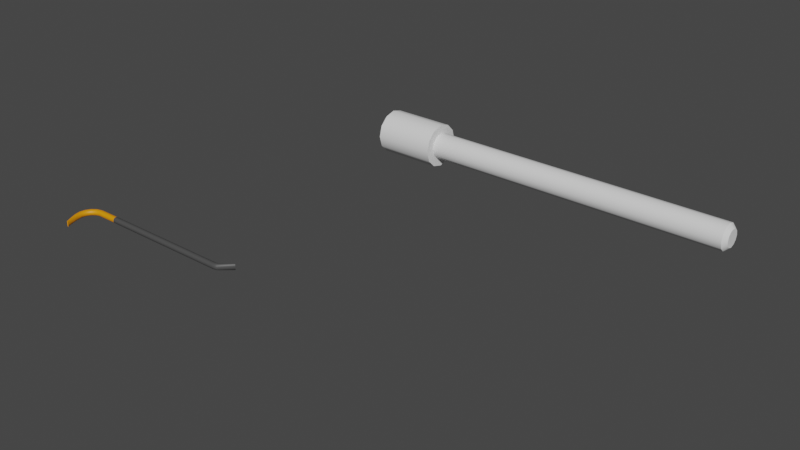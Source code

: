 # Source: ClimbingProps_1.blend  (saved by Blender 2.93.20; exported with 4.5.12 LTS)
import bpy
from mathutils import Matrix  # noqa: F401  (used for matrix-valued properties, if any)

bpy.ops.wm.read_factory_settings(use_empty=True)
scene = bpy.context.scene
scene.name = 'Scene'

# ---- collections
col_collection = bpy.data.collections.new('Collection'); scene.collection.children.link(col_collection)

# ---- materials (node trees are filled in below, after node groups)
mat_metalgrey = bpy.data.materials.new('MetalGrey')
mat_metalgrey.use_transparent_shadow = False
mat_metalorange = bpy.data.materials.new('MetalOrange')
mat_metalorange.use_transparent_shadow = False

# ---- node groups
ng_auto_smooth = bpy.data.node_groups.new('Auto Smooth', 'GeometryNodeTree')
_s = ng_auto_smooth.interface.new_socket(name='Geometry', in_out='OUTPUT', socket_type='NodeSocketGeometry')
_s = ng_auto_smooth.interface.new_socket(name='Geometry', in_out='INPUT', socket_type='NodeSocketGeometry')
_s = ng_auto_smooth.interface.new_socket(name='Angle', in_out='INPUT', socket_type='NodeSocketFloat')
_s.subtype = 'ANGLE'
_s.min_value = 0.0
_s.max_value = 3.142
ng_auto_smooth.is_modifier = True
_N = ng_auto_smooth.nodes; _L = ng_auto_smooth.links
n0 = _N.new('NodeGroupOutput'); n0.name = 'Group Output'; n0.location = (480, -100)
n1 = _N.new('NodeGroupInput'); n1.name = 'Group Input'; n1.location = (-420, -300)
n2 = _N.new('NodeGroupInput'); n2.name = 'Group Input.001'; n2.location = (-60, -100)
n3 = _N.new('GeometryNodeSetShadeSmooth'); n3.name = 'Set Shade Smooth'; n3.location = (120, -100)
n3.domain = 'EDGE'
n4 = _N.new('GeometryNodeSetShadeSmooth'); n4.name = 'Set Shade Smooth.001'; n4.location = (300, -100)
n5 = _N.new('GeometryNodeInputMeshEdgeAngle'); n5.name = 'Edge Angle'; n5.location = (-420, -220)
n6 = _N.new('GeometryNodeInputEdgeSmooth'); n6.name = 'Is Edge Smooth'; n6.location = (-60, -160)
n7 = _N.new('GeometryNodeInputShadeSmooth'); n7.name = 'Is Face Smooth'; n7.location = (-240, -340)
n8 = _N.new('FunctionNodeBooleanMath'); n8.name = 'Boolean Math'; n8.location = (-60, -220)
n9 = _N.new('FunctionNodeCompare'); n9.name = 'Compare'; n9.location = (-240, -180)
n9.operation = 'LESS_EQUAL'
_L.new(n5.outputs[0], n9.inputs[0])
_L.new(n4.outputs[0], n0.inputs[0])
_L.new(n1.outputs[1], n9.inputs[1])
_L.new(n9.outputs[0], n8.inputs[0])
_L.new(n7.outputs[0], n8.inputs[1])
_L.new(n2.outputs[0], n3.inputs[0])
_L.new(n6.outputs[0], n3.inputs[1])
_L.new(n3.outputs[0], n4.inputs[0])
_L.new(n8.outputs[0], n3.inputs[2])
n0.is_active_output = True

# ---- material node trees
mat_metalgrey.use_nodes = True; mat_metalgrey.node_tree.nodes.clear()
_N = mat_metalgrey.node_tree.nodes; _L = mat_metalgrey.node_tree.links
n0 = _N.new('ShaderNodeBsdfPrincipled'); n0.name = 'Principled BSDF'; n0.location = (10, 300)
n0.distribution = 'GGX'
n0.subsurface_method = 'BURLEY'
n0.inputs[0].default_value = (0.06681, 0.06681, 0.06681, 1.0)
n0.inputs[3].default_value = 1.45
n0.inputs[27].default_value = (0.0, 0.0, 0.0, 1.0)
n0.inputs[28].default_value = 1.0
n1 = _N.new('ShaderNodeOutputMaterial'); n1.name = 'Material Output'; n1.location = (300, 300)
_L.new(n0.outputs[0], n1.inputs[0])
n1.is_active_output = True
mat_metalorange.use_nodes = True; mat_metalorange.node_tree.nodes.clear()
_N = mat_metalorange.node_tree.nodes; _L = mat_metalorange.node_tree.links
n0 = _N.new('ShaderNodeBsdfPrincipled'); n0.name = 'Principled BSDF'; n0.location = (10, 300)
n0.distribution = 'GGX'
n0.subsurface_method = 'BURLEY'
n0.inputs[0].default_value = (0.8, 0.2813, 0.0, 1.0)
n0.inputs[3].default_value = 1.45
n0.inputs[27].default_value = (0.0, 0.0, 0.0, 1.0)
n0.inputs[28].default_value = 1.0
n1 = _N.new('ShaderNodeOutputMaterial'); n1.name = 'Material Output'; n1.location = (300, 300)
_L.new(n0.outputs[0], n1.inputs[0])
n1.is_active_output = True

# ---- world
world_world = bpy.data.worlds.new('World'); scene.world = world_world
world_world.use_nodes = True; world_world.node_tree.nodes.clear()
_N = world_world.node_tree.nodes; _L = world_world.node_tree.links
n0 = _N.new('ShaderNodeOutputWorld'); n0.name = 'World Output'; n0.location = (300, 300)
n1 = _N.new('ShaderNodeBackground'); n1.name = 'Background'; n1.location = (10, 300)
n1.inputs[0].default_value = (0.05088, 0.05088, 0.05088, 1.0)
_L.new(n1.outputs[0], n0.inputs[0])
n0.is_active_output = True
world_world.color = (0.05088, 0.05088, 0.05088)
world_world.use_sun_shadow = False
world_world.sun_shadow_jitter_overblur = 0.0

# ---- meshes
me_circle_001 = bpy.data.meshes.new('Circle.001')
me_circle_001.from_pydata([(1.709e-08, 0.07, 0.0), (-0.035, 0.06062, 0.0), (-0.06062, 0.035, 0.0), (-0.07, -1.472e-08, 0.0), (-0.06062, -0.035, 0.0), (-0.035, -0.06062, 0.0), (2.321e-08, -0.07, 0.0), (0.035, -0.06062, 0.0), (0.06062, -0.035, 0.0), (0.07, -1.083e-08, 0.0), (0.06062, 0.035, 0.0), (0.035, 0.06062, 0.0), (1.709e-08, 0.07, 0.1992), (-0.035, 0.06062, 0.1992), (-0.06062, 0.035, 0.1992), (-0.07, -1.472e-08, 0.1992), (-0.06062, -0.035, 0.1992), (-0.035, -0.06062, 0.1992), (2.321e-08, -0.07, 0.1992), (0.035, -0.06062, 0.1992), (0.06062, -0.035, 0.1992), (0.07, -1.083e-08, 0.1992), (0.06062, 0.035, 0.1992), (0.035, 0.06062, 0.1992), (2.099e-08, 0.042, 0.1992), (-0.021, 0.03637, 0.1992), (-0.03637, 0.021, 0.1992), (-0.042, -1.586e-08, 0.1992), (-0.03637, -0.021, 0.1992), (-0.021, -0.03637, 0.1992), (2.466e-08, -0.042, 0.1992), (0.021, -0.03637, 0.1992), (0.03637, -0.021, 0.1992), (0.042, -1.352e-08, 0.1992), (0.03637, 0.021, 0.1992), (0.021, 0.03637, 0.1992), (2.099e-08, 0.042, 1.186), (2.328e-08, 0.02863, 1.199), (-0.01431, 0.02479, 1.199), (-0.021, 0.03637, 1.186), (-0.02479, 0.01431, 1.199), (-0.03637, 0.021, 1.186), (-0.02863, -1.56e-08, 1.199), (-0.042, -1.586e-08, 1.186), (-0.02479, -0.01431, 1.199), (-0.03637, -0.021, 1.186), (-0.01431, -0.02479, 1.199), (-0.021, -0.03637, 1.186), (2.398e-08, -0.02863, 1.199), (2.466e-08, -0.042, 1.186), (0.01431, -0.02479, 1.199), (0.021, -0.03637, 1.186), (0.02479, -0.01431, 1.199), (0.03637, -0.021, 1.186), (0.02863, -1.374e-08, 1.199), (0.042, -1.352e-08, 1.186), (0.02479, 0.01431, 1.199), (0.03637, 0.021, 1.186), (0.01431, 0.02479, 1.199), (0.021, 0.03637, 1.186)], [], [(8, 20, 19, 7), (5, 17, 16, 4), (0, 12, 23, 11), (2, 14, 13, 1), (9, 21, 20, 8), (6, 18, 17, 5), (3, 15, 14, 2), (10, 22, 21, 9), (7, 19, 18, 6), (4, 16, 15, 3), (11, 23, 22, 10), (1, 13, 12, 0), (15, 27, 26, 14), (22, 34, 33, 21), (19, 31, 30, 18), (16, 28, 27, 15), (23, 35, 34, 22), (13, 25, 24, 12), (20, 32, 31, 19), (17, 29, 28, 16), (12, 24, 35, 23), (14, 26, 25, 13), (21, 33, 32, 20), (18, 30, 29, 17), (31, 51, 49, 30), (28, 45, 43, 27), (35, 59, 57, 34), (32, 53, 51, 31), (29, 47, 45, 28), (26, 41, 39, 25), (33, 55, 53, 32), (30, 49, 47, 29), (25, 39, 36, 24), (27, 43, 41, 26), (34, 57, 55, 33), (24, 36, 59, 35), (39, 38, 37, 36), (41, 40, 38, 39), (43, 42, 40, 41), (45, 44, 42, 43), (47, 46, 44, 45), (49, 48, 46, 47), (51, 50, 48, 49), (53, 52, 50, 51), (55, 54, 52, 53), (57, 56, 54, 55), (59, 58, 56, 57), (36, 37, 58, 59), (38, 40, 42, 44, 46, 48, 50, 52, 54, 56, 58, 37)])
me_circle_001.polygons.foreach_set('use_smooth', [True] * 49)
_k = set([(36, 39), (36, 59), (37, 38), (37, 58), (38, 40), (39, 41), (40, 42), (41, 43), (42, 44), (43, 45), (44, 46), (45, 47), (46, 48), (47, 49), (48, 50), (49, 51), (50, 52), (51, 53), (52, 54), (53, 55), (54, 56), (55, 57), (56, 58), (57, 59)])
me_circle_001.attributes.new('sharp_edge', 'BOOLEAN', 'EDGE').data.foreach_set('value', [ (min(e.vertices), max(e.vertices)) in _k for e in me_circle_001.edges])
_uv = me_circle_001.uv_layers.new(name='UVMap')
_uv.uv.foreach_set('vector', [0.2646, 0.03681, 0.4663, 0.03681, 0.4663, 0.07351, 0.2646, 0.07351, 0.2646, 0.1469, 0.4663, 0.1469, 0.4663, 0.1836, 0.2646, 0.1836, 0.2646, 0.3304, 0.4663, 0.3304, 0.4663, 0.3671, 0.2646, 0.3671, 0.2646, 0.257, 0.4663, 0.257, 0.4663, 0.2937, 0.2646, 0.2937, 0.2646, 0.0001104, 0.4663, 0.0001109, 0.4663, 0.03681, 0.2646, 0.03681, 0.2646, 0.1102, 0.4663, 0.1102, 0.4663, 0.1469, 0.2646, 0.1469, 0.2646, 0.2203, 0.4663, 0.2203, 0.4663, 0.257, 0.2646, 0.257, 0.2646, 0.4038, 0.4663, 0.4038, 0.4663, 0.4405, 0.2646, 0.4405, 0.2646, 0.07351, 0.4663, 0.07351, 0.4663, 0.1102, 0.2646, 0.1102, 0.2646, 0.1836, 0.4663, 0.1836, 0.4663, 0.2203, 0.2646, 0.2203, 0.2646, 0.3671, 0.4663, 0.3671, 0.4663, 0.4038, 0.2646, 0.4038, 0.2646, 0.2937, 0.4663, 0.2937, 0.4663, 0.3304, 0.2646, 0.3304, 0.3763, 0.5524, 0.3547, 0.5293, 0.3623, 0.5134, 0.3935, 0.5225, 0.3118, 0.4407, 0.3193, 0.4717, 0.3036, 0.4815, 0.2819, 0.458, 0.2646, 0.5225, 0.2961, 0.5149, 0.305, 0.5312, 0.2819, 0.5524, 0.3463, 0.5697, 0.3395, 0.5389, 0.3547, 0.5293, 0.3763, 0.5524, 0.3463, 0.4407, 0.3379, 0.4702, 0.3193, 0.4717, 0.3118, 0.4407, 0.3935, 0.4879, 0.3601, 0.4957, 0.3552, 0.4777, 0.3763, 0.458, 0.2646, 0.4879, 0.295, 0.4972, 0.2961, 0.5149, 0.2646, 0.5225, 0.3118, 0.5697, 0.321, 0.5411, 0.3395, 0.5389, 0.3463, 0.5697, 0.3763, 0.458, 0.3552, 0.4777, 0.3379, 0.4702, 0.3463, 0.4407, 0.3935, 0.5225, 0.3623, 0.5134, 0.3601, 0.4957, 0.3935, 0.4879, 0.2819, 0.458, 0.3036, 0.4815, 0.295, 0.4972, 0.2646, 0.4879, 0.2819, 0.5524, 0.305, 0.5312, 0.321, 0.5411, 0.3118, 0.5697, 0.2203, 0.0001104, 0.2203, 0.9999, 0.1983, 0.9999, 0.1983, 0.0001104, 0.1543, 0.0001104, 0.1543, 0.9999, 0.1322, 0.9999, 0.1322, 0.0001104, 0.04415, 0.0001104, 0.04415, 0.9999, 0.02213, 0.9999, 0.02213, 0.0001104, 0.2423, 0.0001105, 0.2423, 0.9999, 0.2203, 0.9999, 0.2203, 0.0001104, 0.1763, 0.0001104, 0.1763, 0.9999, 0.1543, 0.9999, 0.1543, 0.0001104, 0.1102, 0.0001104, 0.1102, 0.9999, 0.08819, 0.9999, 0.08819, 0.0001104, 0.2644, 0.0001105, 0.2644, 0.9999, 0.2423, 0.9999, 0.2423, 0.0001105, 0.1983, 0.0001104, 0.1983, 0.9999, 0.1763, 0.9999, 0.1763, 0.0001104, 0.08819, 0.0001104, 0.08819, 0.9999, 0.06617, 0.9999, 0.06617, 0.0001104, 0.1322, 0.0001104, 0.1322, 0.9999, 0.1102, 0.9999, 0.1102, 0.0001104, 0.02213, 0.0001104, 0.02213, 0.9999, 0.0001107, 0.9999, 0.0001104, 0.0001104, 0.06617, 0.0001104, 0.06617, 0.9999, 0.04415, 0.9999, 0.04415, 0.0001104, 0.4096, 0.54, 0.4234, 0.5272, 0.4355, 0.5361, 0.4273, 0.5531, 0.3979, 0.5214, 0.4154, 0.5145, 0.4234, 0.5272, 0.4096, 0.54, 0.3938, 0.4997, 0.4126, 0.4997, 0.4154, 0.5145, 0.3979, 0.5214, 0.3979, 0.4781, 0.4154, 0.485, 0.4126, 0.4997, 0.3938, 0.4997, 0.4096, 0.4595, 0.4234, 0.4723, 0.4154, 0.485, 0.3979, 0.4781, 0.4273, 0.4464, 0.4355, 0.4634, 0.4234, 0.4723, 0.4096, 0.4595, 0.4486, 0.4407, 0.45, 0.4595, 0.4355, 0.4634, 0.4273, 0.4464, 0.4705, 0.4433, 0.4649, 0.4612, 0.45, 0.4595, 0.4486, 0.4407, 0.4899, 0.4536, 0.4781, 0.4683, 0.4649, 0.4612, 0.4705, 0.4433, 0.4705, 0.5562, 0.4649, 0.5382, 0.4781, 0.5312, 0.4899, 0.5459, 0.4486, 0.5587, 0.45, 0.5399, 0.4649, 0.5382, 0.4705, 0.5562, 0.4273, 0.5531, 0.4355, 0.5361, 0.45, 0.5399, 0.4486, 0.5587, 0.4665, 0.03562, 0.4665, 0.02061, 0.474, 0.007615, 0.487, 0.0001104, 0.5021, 0.0001104, 0.5151, 0.007615, 0.5226, 0.02061, 0.5226, 0.03562, 0.5151, 0.04862, 0.5021, 0.05613, 0.487, 0.05613, 0.474, 0.04862])
me_circle_001.use_remesh_fix_poles = True
me_circle_001.use_remesh_preserve_attributes = False
me_circle_001.update()
me_cylinder = bpy.data.meshes.new('Cylinder')
me_cylinder.from_pydata([(5.492e-09, 0.009247, -0.236), (3.973e-08, 0.009247, 0.236), (0.003539, 0.008543, -0.236), (0.003539, 0.008543, 0.236), (0.006539, 0.006539, -0.236), (0.006539, 0.006539, 0.236), (0.008543, 0.003539, -0.236), (0.008543, 0.003539, 0.236), (0.009247, -1.772e-08, -0.236), (0.009247, -1.772e-08, 0.236), (0.008543, -0.003539, -0.236), (0.008543, -0.003539, 0.236), (0.006539, -0.006539, -0.236), (0.006539, -0.006539, 0.236), (0.003539, -0.008543, -0.236), (0.003539, -0.008543, 0.236), (4.684e-09, -0.009247, -0.236), (3.893e-08, -0.009247, 0.236), (-0.003539, -0.008543, -0.236), (-0.003539, -0.008543, 0.236), (-0.006539, -0.006539, -0.236), (-0.006539, -0.006539, 0.236), (-0.008543, -0.003539, -0.236), (-0.008543, -0.003539, 0.236), (-0.009247, -1.72e-08, -0.236), (-0.009247, -1.72e-08, 0.236), (-0.008543, 0.003539, -0.236), (-0.008543, 0.003539, 0.236), (-0.006539, 0.006539, -0.236), (-0.006539, 0.006539, 0.236), (-0.003539, 0.008543, -0.236), (-0.003539, 0.008543, 0.236), (0.003539, 0.008758, 0.2395), (3.998e-08, 0.009429, 0.2392), (0.006539, 0.006847, 0.2401), (0.008543, 0.003987, 0.241), (0.009247, 0.0006134, 0.242), (0.008543, -0.00276, 0.2431), (0.006539, -0.00562, 0.244), (0.003539, -0.007531, 0.2446), (3.959e-08, -0.008203, 0.2448), (-0.003539, -0.007531, 0.2446), (-0.006539, -0.00562, 0.244), (-0.008543, -0.00276, 0.2431), (-0.009247, 0.0006134, 0.242), (-0.008543, 0.003987, 0.241), (-0.006539, 0.006847, 0.2401), (-0.003539, 0.008758, 0.2395), (0.003539, 0.009591, 0.2427), (3.099e-08, 0.01019, 0.2424), (0.006539, 0.007874, 0.2438), (0.008543, 0.005303, 0.2453), (0.009247, 0.002271, 0.2471), (0.008543, -0.0007605, 0.2489), (0.006539, -0.003331, 0.2505), (0.003539, -0.005048, 0.2515), (3.09e-08, -0.005651, 0.2519), (-0.003539, -0.005048, 0.2515), (-0.006539, -0.003331, 0.2505), (-0.008543, -0.0007605, 0.2489), (-0.009247, 0.002271, 0.2471), (-0.008543, 0.005303, 0.2453), (-0.006539, 0.007874, 0.2438), (-0.003539, 0.009591, 0.2427), (0.003539, 0.03147, 0.2812), (-6.158e-10, 0.03155, 0.2811), (0.006539, 0.03125, 0.2815), (0.008543, 0.03093, 0.282), (0.009247, 0.03054, 0.2826), (0.008543, 0.03015, 0.2831), (0.006539, 0.02983, 0.2836), (0.003539, 0.02961, 0.2839), (-1.202e-09, 0.02953, 0.284), (-0.003539, 0.02961, 0.2839), (-0.006539, 0.02983, 0.2836), (-0.008543, 0.03015, 0.2831), (-0.009247, 0.03054, 0.2826), (-0.008543, 0.03093, 0.282), (-0.006539, 0.03125, 0.2815), (-0.003539, 0.03147, 0.2812), (4.046e-09, 0.004401, -0.2552), (0.003539, 0.003748, -0.2549), (0.006539, 0.001888, -0.2542), (0.008543, -0.0008959, -0.2531), (0.009247, -0.00418, -0.2517), (0.008543, -0.007463, -0.2504), (0.006539, -0.01025, -0.2493), (0.003539, -0.01211, -0.2486), (3.758e-09, -0.01276, -0.2483), (-0.003539, -0.01211, -0.2486), (-0.006539, -0.01025, -0.2493), (-0.008543, -0.007463, -0.2504), (-0.009247, -0.00418, -0.2517), (-0.008543, -0.000896, -0.2531), (-0.006539, 0.001888, -0.2542), (-0.003539, 0.003748, -0.2549), (2.84e-09, -0.007237, -0.2712), (0.003539, -0.007746, -0.2707), (0.006539, -0.009193, -0.2693), (0.008543, -0.01136, -0.2672), (0.009247, -0.01391, -0.2648), (0.008543, -0.01647, -0.2623), (0.006539, -0.01864, -0.2602), (0.003539, -0.02008, -0.2588), (2.997e-09, -0.02059, -0.2584), (-0.003539, -0.02008, -0.2588), (-0.006539, -0.01864, -0.2602), (-0.008543, -0.01647, -0.2623), (-0.009247, -0.01391, -0.2648), (-0.008543, -0.01136, -0.2672), (-0.006539, -0.009193, -0.2693), (-0.003539, -0.007746, -0.2707), (2.049e-09, -0.02399, -0.2816), (0.003539, -0.02428, -0.281), (0.006539, -0.02511, -0.2792), (0.008543, -0.02634, -0.2764), (0.009247, -0.0278, -0.2732), (0.008543, -0.02926, -0.27), (0.006539, -0.0305, -0.2673), (0.003539, -0.03132, -0.2654), (2.512e-09, -0.03161, -0.2648), (-0.003539, -0.03132, -0.2654), (-0.006539, -0.0305, -0.2673), (-0.008543, -0.02926, -0.27), (-0.009247, -0.0278, -0.2732), (-0.008543, -0.02634, -0.2764), (-0.006539, -0.02511, -0.2792), (-0.003539, -0.02428, -0.281), (1.838e-09, -0.04344, -0.2844), (0.003539, -0.04347, -0.2838), (0.006539, -0.04356, -0.2819), (0.008543, -0.04369, -0.2791), (0.009247, -0.04384, -0.2759), (0.008543, -0.04399, -0.2726), (0.006539, -0.04412, -0.2698), (0.003539, -0.04421, -0.268), (2.32e-09, -0.04424, -0.2673), (-0.003539, -0.04421, -0.268), (-0.006539, -0.04412, -0.2698), (-0.008543, -0.04399, -0.2726), (-0.009247, -0.04384, -0.2759), (-0.008543, -0.04369, -0.2791), (-0.006539, -0.04356, -0.2819), (-0.003539, -0.04347, -0.2838), (2.167e-09, -0.06227, -0.2801), (0.003539, -0.06207, -0.2795), (0.006539, -0.06152, -0.2778), (0.008543, -0.06069, -0.2753), (0.009247, -0.05972, -0.2724), (0.008543, -0.05874, -0.2694), (0.006539, -0.05791, -0.2669), (0.003539, -0.05736, -0.2653), (2.52e-09, -0.05716, -0.2647), (-0.003539, -0.05736, -0.2653), (-0.006539, -0.05791, -0.2669), (-0.008543, -0.05874, -0.2694), (-0.009247, -0.05972, -0.2724), (-0.008543, -0.06069, -0.2753), (-0.006539, -0.06152, -0.2778), (-0.003539, -0.06207, -0.2795), (3.542e-08, -0.07779, -0.2717), (0.003539, -0.07763, -0.2713), (0.006539, -0.07719, -0.2702), (0.008543, -0.07652, -0.2686), (0.009247, -0.07573, -0.2667), (0.008543, -0.07495, -0.2648), (0.006539, -0.07428, -0.2632), (0.003539, -0.07383, -0.2621), (3.536e-08, -0.07368, -0.2618), (-0.003539, -0.07383, -0.2621), (-0.006539, -0.07428, -0.2632), (-0.008543, -0.07495, -0.2648), (-0.009247, -0.07573, -0.2667), (-0.008543, -0.07652, -0.2686), (-0.006539, -0.07719, -0.2702), (-0.003539, -0.07763, -0.2713), (8.14e-08, -0.1009, -0.2569), (0.003539, -0.1009, -0.2568), (0.006539, -0.1008, -0.2566), (0.008543, -0.1006, -0.2561), (0.009247, -0.1003, -0.2557), (0.008543, -0.1001, -0.2552), (0.006539, -0.09988, -0.2547), (0.003539, -0.09974, -0.2545), (8.079e-08, -0.0997, -0.2544), (-0.003539, -0.09974, -0.2545), (-0.006539, -0.09988, -0.2547), (-0.008543, -0.1001, -0.2552), (-0.009247, -0.1003, -0.2557), (-0.008543, -0.1006, -0.2561), (-0.006539, -0.1008, -0.2566), (-0.003539, -0.1009, -0.2568), (1.019e-08, 0.009247, -0.1713), (0.003539, 0.008543, -0.1713), (0.006539, 0.006539, -0.1713), (0.008543, 0.003539, -0.1713), (0.009247, -1.772e-08, -0.1713), (0.008543, -0.003539, -0.1713), (0.006539, -0.006539, -0.1713), (0.003539, -0.008543, -0.1713), (9.379e-09, -0.009247, -0.1713), (-0.003539, -0.008543, -0.1713), (-0.006539, -0.006539, -0.1713), (-0.008543, -0.003539, -0.1713), (-0.009247, -1.72e-08, -0.1713), (-0.008543, 0.003539, -0.1713), (-0.006539, 0.006539, -0.1713), (-0.003539, 0.008543, -0.1713)], [], [(192, 1, 3, 193), (193, 3, 5, 194), (194, 5, 7, 195), (195, 7, 9, 196), (196, 9, 11, 197), (197, 11, 13, 198), (198, 13, 15, 199), (199, 15, 17, 200), (200, 17, 19, 201), (201, 19, 21, 202), (202, 21, 23, 203), (203, 23, 25, 204), (204, 25, 27, 205), (205, 27, 29, 206), (21, 19, 41, 42), (206, 29, 31, 207), (207, 31, 1, 192), (12, 14, 87, 86), (44, 43, 59, 60), (31, 29, 46, 47), (7, 5, 34, 35), (17, 15, 39, 40), (3, 1, 33, 32), (27, 25, 44, 45), (13, 11, 37, 38), (23, 21, 42, 43), (1, 31, 47, 33), (9, 7, 35, 36), (19, 17, 40, 41), (29, 27, 45, 46), (5, 3, 32, 34), (15, 13, 38, 39), (25, 23, 43, 44), (11, 9, 36, 37), (50, 48, 64, 66), (37, 36, 52, 53), (45, 44, 60, 61), (38, 37, 53, 54), (46, 45, 61, 62), (39, 38, 54, 55), (47, 46, 62, 63), (40, 39, 55, 56), (32, 33, 49, 48), (33, 47, 63, 49), (41, 40, 56, 57), (34, 32, 48, 50), (42, 41, 57, 58), (35, 34, 50, 51), (43, 42, 58, 59), (36, 35, 51, 52), (64, 65, 79, 78, 77, 76, 75, 74, 73, 72, 71, 70, 69, 68, 67, 66), (58, 57, 73, 74), (51, 50, 66, 67), (59, 58, 74, 75), (52, 51, 67, 68), (60, 59, 75, 76), (53, 52, 68, 69), (61, 60, 76, 77), (54, 53, 69, 70), (62, 61, 77, 78), (55, 54, 70, 71), (63, 62, 78, 79), (56, 55, 71, 72), (48, 49, 65, 64), (49, 63, 79, 65), (57, 56, 72, 73), (81, 82, 98, 97), (22, 24, 92, 91), (8, 10, 85, 84), (18, 20, 90, 89), (28, 30, 95, 94), (4, 6, 83, 82), (14, 16, 88, 87), (0, 2, 81, 80), (24, 26, 93, 92), (10, 12, 86, 85), (20, 22, 91, 90), (30, 0, 80, 95), (6, 8, 84, 83), (16, 18, 89, 88), (26, 28, 94, 93), (2, 4, 82, 81), (102, 103, 119, 118), (89, 90, 106, 105), (82, 83, 99, 98), (90, 91, 107, 106), (83, 84, 100, 99), (91, 92, 108, 107), (84, 85, 101, 100), (92, 93, 109, 108), (85, 86, 102, 101), (93, 94, 110, 109), (86, 87, 103, 102), (94, 95, 111, 110), (87, 88, 104, 103), (80, 81, 97, 96), (95, 80, 96, 111), (88, 89, 105, 104), (123, 124, 140, 139), (110, 111, 127, 126), (103, 104, 120, 119), (96, 97, 113, 112), (111, 96, 112, 127), (104, 105, 121, 120), (97, 98, 114, 113), (105, 106, 122, 121), (98, 99, 115, 114), (106, 107, 123, 122), (99, 100, 116, 115), (107, 108, 124, 123), (100, 101, 117, 116), (108, 109, 125, 124), (101, 102, 118, 117), (109, 110, 126, 125), (129, 130, 146, 145), (116, 117, 133, 132), (124, 125, 141, 140), (117, 118, 134, 133), (125, 126, 142, 141), (118, 119, 135, 134), (126, 127, 143, 142), (119, 120, 136, 135), (112, 113, 129, 128), (127, 112, 128, 143), (120, 121, 137, 136), (113, 114, 130, 129), (121, 122, 138, 137), (114, 115, 131, 130), (122, 123, 139, 138), (115, 116, 132, 131), (150, 151, 167, 166), (137, 138, 154, 153), (130, 131, 147, 146), (138, 139, 155, 154), (131, 132, 148, 147), (139, 140, 156, 155), (132, 133, 149, 148), (140, 141, 157, 156), (133, 134, 150, 149), (141, 142, 158, 157), (134, 135, 151, 150), (142, 143, 159, 158), (135, 136, 152, 151), (128, 129, 145, 144), (143, 128, 144, 159), (136, 137, 153, 152), (171, 172, 188, 187), (158, 159, 175, 174), (151, 152, 168, 167), (144, 145, 161, 160), (159, 144, 160, 175), (152, 153, 169, 168), (145, 146, 162, 161), (153, 154, 170, 169), (146, 147, 163, 162), (154, 155, 171, 170), (147, 148, 164, 163), (155, 156, 172, 171), (148, 149, 165, 164), (156, 157, 173, 172), (149, 150, 166, 165), (157, 158, 174, 173), (176, 177, 178, 179, 180, 181, 182, 183, 184, 185, 186, 187, 188, 189, 190, 191), (164, 165, 181, 180), (172, 173, 189, 188), (165, 166, 182, 181), (173, 174, 190, 189), (166, 167, 183, 182), (174, 175, 191, 190), (167, 168, 184, 183), (160, 161, 177, 176), (175, 160, 176, 191), (168, 169, 185, 184), (161, 162, 178, 177), (169, 170, 186, 185), (162, 163, 179, 178), (170, 171, 187, 186), (163, 164, 180, 179), (30, 207, 192, 0), (28, 206, 207, 30), (26, 205, 206, 28), (24, 204, 205, 26), (22, 203, 204, 24), (20, 202, 203, 22), (18, 201, 202, 20), (16, 200, 201, 18), (14, 199, 200, 16), (12, 198, 199, 14), (10, 197, 198, 12), (8, 196, 197, 10), (6, 195, 196, 8), (4, 194, 195, 6), (2, 193, 194, 4), (0, 192, 193, 2)])
me_cylinder.polygons.foreach_set('use_smooth', [True] * 194)
me_cylinder.polygons.foreach_set('material_index', [0, 0, 0, 0, 0, 0, 0, 0, 0, 0, 0, 0, 0, 0, 0, 0, 0, 1, 0, 0, 0, 0, 0, 0, 0, 0, 0, 0, 0, 0, 0, 0, 0, 0, 0, 0, 0, 0, 0, 0, 0, 0, 0, 0, 0, 0, 0, 0, 0, 0, 0, 0, 0, 0, 0, 0, 0, 0, 0, 0, 0, 0, 0, 0, 0, 0, 1, 1, 1, 1, 1, 1, 1, 1, 1, 1, 1, 1, 1, 1, 1, 1, 1, 1, 1, 1, 1, 1, 1, 1, 1, 1, 1, 1, 1, 1, 1, 1, 1, 1, 1, 1, 1, 1, 1, 1, 1, 1, 1, 1, 1, 1, 1, 1, 1, 1, 1, 1, 1, 1, 1, 1, 1, 1, 1, 1, 1, 1, 1, 1, 1, 1, 1, 1, 1, 1, 1, 1, 1, 1, 1, 1, 1, 1, 1, 1, 1, 1, 1, 1, 1, 1, 1, 1, 1, 1, 1, 1, 1, 1, 1, 1, 1, 1, 1, 1, 1, 1, 1, 1, 1, 1, 1, 1, 1, 1, 1, 1, 1, 1, 1, 1, 1, 1, 1, 1, 1, 1, 1, 1, 1, 1, 1, 1])
_uv = me_cylinder.uv_layers.new(name='UVMap')
_uv.uv.foreach_set('vector', [1.0, 0.5686, 1.0, 1.0, 0.9375, 1.0, 0.9375, 0.5686, 0.9375, 0.5686, 0.9375, 1.0, 0.875, 1.0, 0.875, 0.5686, 0.875, 0.5686, 0.875, 1.0, 0.8125, 1.0, 0.8125, 0.5686, 0.8125, 0.5686, 0.8125, 1.0, 0.75, 1.0, 0.75, 0.5686, 0.75, 0.5686, 0.75, 1.0, 0.6875, 1.0, 0.6875, 0.5686, 0.6875, 0.5686, 0.6875, 1.0, 0.625, 1.0, 0.625, 0.5686, 0.625, 0.5686, 0.625, 1.0, 0.5625, 1.0, 0.5625, 0.5686, 0.5625, 0.5686, 0.5625, 1.0, 0.5, 1.0, 0.5, 0.5686, 0.5, 0.5686, 0.5, 1.0, 0.4375, 1.0, 0.4375, 0.5686, 0.4375, 0.5686, 0.4375, 1.0, 0.375, 1.0, 0.375, 0.5686, 0.375, 0.5686, 0.375, 1.0, 0.3125, 1.0, 0.3125, 0.5686, 0.3125, 0.5686, 0.3125, 1.0, 0.25, 1.0, 0.25, 0.5686, 0.25, 0.5686, 0.25, 1.0, 0.1875, 1.0, 0.1875, 0.5686, 0.1875, 0.5686, 0.1875, 1.0, 0.125, 1.0, 0.125, 0.5686, 0.375, 1.0, 0.4375, 1.0, 0.4375, 1.0, 0.375, 1.0, 0.125, 0.5686, 0.125, 1.0, 0.0625, 1.0, 0.0625, 0.5686, 0.0625, 0.5686, 0.0625, 1.0, 0.0, 1.0, 0.0, 0.5686, 0.625, 0.5, 0.5625, 0.5, 0.5625, 0.5, 0.625, 0.5, 0.25, 1.0, 0.3125, 1.0, 0.3125, 1.0, 0.25, 1.0, 0.0625, 1.0, 0.125, 1.0, 0.125, 1.0, 0.0625, 1.0, 0.8125, 1.0, 0.875, 1.0, 0.875, 1.0, 0.8125, 1.0, 0.5, 1.0, 0.5625, 1.0, 0.5625, 1.0, 0.5, 1.0, 0.9375, 1.0, 1.0, 1.0, 1.0, 1.0, 0.9375, 1.0, 0.1875, 1.0, 0.25, 1.0, 0.25, 1.0, 0.1875, 1.0, 0.625, 1.0, 0.6875, 1.0, 0.6875, 1.0, 0.625, 1.0, 0.3125, 1.0, 0.375, 1.0, 0.375, 1.0, 0.3125, 1.0, 0.0, 1.0, 0.0625, 1.0, 0.0625, 1.0, 0.0, 1.0, 0.75, 1.0, 0.8125, 1.0, 0.8125, 1.0, 0.75, 1.0, 0.4375, 1.0, 0.5, 1.0, 0.5, 1.0, 0.4375, 1.0, 0.125, 1.0, 0.1875, 1.0, 0.1875, 1.0, 0.125, 1.0, 0.875, 1.0, 0.9375, 1.0, 0.9375, 1.0, 0.875, 1.0, 0.5625, 1.0, 0.625, 1.0, 0.625, 1.0, 0.5625, 1.0, 0.25, 1.0, 0.3125, 1.0, 0.3125, 1.0, 0.25, 1.0, 0.6875, 1.0, 0.75, 1.0, 0.75, 1.0, 0.6875, 1.0, 0.875, 1.0, 0.9375, 1.0, 0.9375, 1.0, 0.875, 1.0, 0.6875, 1.0, 0.75, 1.0, 0.75, 1.0, 0.6875, 1.0, 0.1875, 1.0, 0.25, 1.0, 0.25, 1.0, 0.1875, 1.0, 0.625, 1.0, 0.6875, 1.0, 0.6875, 1.0, 0.625, 1.0, 0.125, 1.0, 0.1875, 1.0, 0.1875, 1.0, 0.125, 1.0, 0.5625, 1.0, 0.625, 1.0, 0.625, 1.0, 0.5625, 1.0, 0.0625, 1.0, 0.125, 1.0, 0.125, 1.0, 0.0625, 1.0, 0.5, 1.0, 0.5625, 1.0, 0.5625, 1.0, 0.5, 1.0, 0.9375, 1.0, 1.0, 1.0, 1.0, 1.0, 0.9375, 1.0, 0.0, 1.0, 0.0625, 1.0, 0.0625, 1.0, 0.0, 1.0, 0.4375, 1.0, 0.5, 1.0, 0.5, 1.0, 0.4375, 1.0, 0.875, 1.0, 0.9375, 1.0, 0.9375, 1.0, 0.875, 1.0, 0.375, 1.0, 0.4375, 1.0, 0.4375, 1.0, 0.375, 1.0, 0.8125, 1.0, 0.875, 1.0, 0.875, 1.0, 0.8125, 1.0, 0.3125, 1.0, 0.375, 1.0, 0.375, 1.0, 0.3125, 1.0, 0.75, 1.0, 0.8125, 1.0, 0.8125, 1.0, 0.75, 1.0, 0.3418, 0.4717, 0.25, 0.49, 0.1582, 0.4717, 0.08029, 0.4197, 0.02827, 0.3418, 0.01, 0.25, 0.02827, 0.1582, 0.08029, 0.08029, 0.1582, 0.02827, 0.25, 0.01, 0.3418, 0.02827, 0.4197, 0.08029, 0.4717, 0.1582, 0.49, 0.25, 0.4717, 0.3418, 0.4197, 0.4197, 0.375, 1.0, 0.4375, 1.0, 0.4375, 1.0, 0.375, 1.0, 0.8125, 1.0, 0.875, 1.0, 0.875, 1.0, 0.8125, 1.0, 0.3125, 1.0, 0.375, 1.0, 0.375, 1.0, 0.3125, 1.0, 0.75, 1.0, 0.8125, 1.0, 0.8125, 1.0, 0.75, 1.0, 0.25, 1.0, 0.3125, 1.0, 0.3125, 1.0, 0.25, 1.0, 0.6875, 1.0, 0.75, 1.0, 0.75, 1.0, 0.6875, 1.0, 0.1875, 1.0, 0.25, 1.0, 0.25, 1.0, 0.1875, 1.0, 0.625, 1.0, 0.6875, 1.0, 0.6875, 1.0, 0.625, 1.0, 0.125, 1.0, 0.1875, 1.0, 0.1875, 1.0, 0.125, 1.0, 0.5625, 1.0, 0.625, 1.0, 0.625, 1.0, 0.5625, 1.0, 0.0625, 1.0, 0.125, 1.0, 0.125, 1.0, 0.0625, 1.0, 0.5, 1.0, 0.5625, 1.0, 0.5625, 1.0, 0.5, 1.0, 0.9375, 1.0, 1.0, 1.0, 1.0, 1.0, 0.9375, 1.0, 0.0, 1.0, 0.0625, 1.0, 0.0625, 1.0, 0.0, 1.0, 0.4375, 1.0, 0.5, 1.0, 0.5, 1.0, 0.4375, 1.0, 0.9375, 0.5, 0.875, 0.5, 0.875, 0.5, 0.9375, 0.5, 0.3125, 0.5, 0.25, 0.5, 0.25, 0.5, 0.3125, 0.5, 0.75, 0.5, 0.6875, 0.5, 0.6875, 0.5, 0.75, 0.5, 0.4375, 0.5, 0.375, 0.5, 0.375, 0.5, 0.4375, 0.5, 0.125, 0.5, 0.0625, 0.5, 0.0625, 0.5, 0.125, 0.5, 0.875, 0.5, 0.8125, 0.5, 0.8125, 0.5, 0.875, 0.5, 0.5625, 0.5, 0.5, 0.5, 0.5, 0.5, 0.5625, 0.5, 1.0, 0.5, 0.9375, 0.5, 0.9375, 0.5, 1.0, 0.5, 0.25, 0.5, 0.1875, 0.5, 0.1875, 0.5, 0.25, 0.5, 0.6875, 0.5, 0.625, 0.5, 0.625, 0.5, 0.6875, 0.5, 0.375, 0.5, 0.3125, 0.5, 0.3125, 0.5, 0.375, 0.5, 0.0625, 0.5, 0.0, 0.5, 0.0, 0.5, 0.0625, 0.5, 0.8125, 0.5, 0.75, 0.5, 0.75, 0.5, 0.8125, 0.5, 0.5, 0.5, 0.4375, 0.5, 0.4375, 0.5, 0.5, 0.5, 0.1875, 0.5, 0.125, 0.5, 0.125, 0.5, 0.1875, 0.5, 0.9375, 0.5, 0.875, 0.5, 0.875, 0.5, 0.9375, 0.5, 0.625, 0.5, 0.5625, 0.5, 0.5625, 0.5, 0.625, 0.5, 0.4375, 0.5, 0.375, 0.5, 0.375, 0.5, 0.4375, 0.5, 0.875, 0.5, 0.8125, 0.5, 0.8125, 0.5, 0.875, 0.5, 0.375, 0.5, 0.3125, 0.5, 0.3125, 0.5, 0.375, 0.5, 0.8125, 0.5, 0.75, 0.5, 0.75, 0.5, 0.8125, 0.5, 0.3125, 0.5, 0.25, 0.5, 0.25, 0.5, 0.3125, 0.5, 0.75, 0.5, 0.6875, 0.5, 0.6875, 0.5, 0.75, 0.5, 0.25, 0.5, 0.1875, 0.5, 0.1875, 0.5, 0.25, 0.5, 0.6875, 0.5, 0.625, 0.5, 0.625, 0.5, 0.6875, 0.5, 0.1875, 0.5, 0.125, 0.5, 0.125, 0.5, 0.1875, 0.5, 0.625, 0.5, 0.5625, 0.5, 0.5625, 0.5, 0.625, 0.5, 0.125, 0.5, 0.0625, 0.5, 0.0625, 0.5, 0.125, 0.5, 0.5625, 0.5, 0.5, 0.5, 0.5, 0.5, 0.5625, 0.5, 1.0, 0.5, 0.9375, 0.5, 0.9375, 0.5, 1.0, 0.5, 0.0625, 0.5, 0.0, 0.5, 0.0, 0.5, 0.0625, 0.5, 0.5, 0.5, 0.4375, 0.5, 0.4375, 0.5, 0.5, 0.5, 0.3125, 0.5, 0.25, 0.5, 0.25, 0.5, 0.3125, 0.5, 0.125, 0.5, 0.0625, 0.5, 0.0625, 0.5, 0.125, 0.5, 0.5625, 0.5, 0.5, 0.5, 0.5, 0.5, 0.5625, 0.5, 1.0, 0.5, 0.9375, 0.5, 0.9375, 0.5, 1.0, 0.5, 0.0625, 0.5, 0.0, 0.5, 0.0, 0.5, 0.0625, 0.5, 0.5, 0.5, 0.4375, 0.5, 0.4375, 0.5, 0.5, 0.5, 0.9375, 0.5, 0.875, 0.5, 0.875, 0.5, 0.9375, 0.5, 0.4375, 0.5, 0.375, 0.5, 0.375, 0.5, 0.4375, 0.5, 0.875, 0.5, 0.8125, 0.5, 0.8125, 0.5, 0.875, 0.5, 0.375, 0.5, 0.3125, 0.5, 0.3125, 0.5, 0.375, 0.5, 0.8125, 0.5, 0.75, 0.5, 0.75, 0.5, 0.8125, 0.5, 0.3125, 0.5, 0.25, 0.5, 0.25, 0.5, 0.3125, 0.5, 0.75, 0.5, 0.6875, 0.5, 0.6875, 0.5, 0.75, 0.5, 0.25, 0.5, 0.1875, 0.5, 0.1875, 0.5, 0.25, 0.5, 0.6875, 0.5, 0.625, 0.5, 0.625, 0.5, 0.6875, 0.5, 0.1875, 0.5, 0.125, 0.5, 0.125, 0.5, 0.1875, 0.5, 0.9375, 0.5, 0.875, 0.5, 0.875, 0.5, 0.9375, 0.5, 0.75, 0.5, 0.6875, 0.5, 0.6875, 0.5, 0.75, 0.5, 0.25, 0.5, 0.1875, 0.5, 0.1875, 0.5, 0.25, 0.5, 0.6875, 0.5, 0.625, 0.5, 0.625, 0.5, 0.6875, 0.5, 0.1875, 0.5, 0.125, 0.5, 0.125, 0.5, 0.1875, 0.5, 0.625, 0.5, 0.5625, 0.5, 0.5625, 0.5, 0.625, 0.5, 0.125, 0.5, 0.0625, 0.5, 0.0625, 0.5, 0.125, 0.5, 0.5625, 0.5, 0.5, 0.5, 0.5, 0.5, 0.5625, 0.5, 1.0, 0.5, 0.9375, 0.5, 0.9375, 0.5, 1.0, 0.5, 0.0625, 0.5, 0.0, 0.5, 0.0, 0.5, 0.0625, 0.5, 0.5, 0.5, 0.4375, 0.5, 0.4375, 0.5, 0.5, 0.5, 0.9375, 0.5, 0.875, 0.5, 0.875, 0.5, 0.9375, 0.5, 0.4375, 0.5, 0.375, 0.5, 0.375, 0.5, 0.4375, 0.5, 0.875, 0.5, 0.8125, 0.5, 0.8125, 0.5, 0.875, 0.5, 0.375, 0.5, 0.3125, 0.5, 0.3125, 0.5, 0.375, 0.5, 0.8125, 0.5, 0.75, 0.5, 0.75, 0.5, 0.8125, 0.5, 0.625, 0.5, 0.5625, 0.5, 0.5625, 0.5, 0.625, 0.5, 0.4375, 0.5, 0.375, 0.5, 0.375, 0.5, 0.4375, 0.5, 0.875, 0.5, 0.8125, 0.5, 0.8125, 0.5, 0.875, 0.5, 0.375, 0.5, 0.3125, 0.5, 0.3125, 0.5, 0.375, 0.5, 0.8125, 0.5, 0.75, 0.5, 0.75, 0.5, 0.8125, 0.5, 0.3125, 0.5, 0.25, 0.5, 0.25, 0.5, 0.3125, 0.5, 0.75, 0.5, 0.6875, 0.5, 0.6875, 0.5, 0.75, 0.5, 0.25, 0.5, 0.1875, 0.5, 0.1875, 0.5, 0.25, 0.5, 0.6875, 0.5, 0.625, 0.5, 0.625, 0.5, 0.6875, 0.5, 0.1875, 0.5, 0.125, 0.5, 0.125, 0.5, 0.1875, 0.5, 0.625, 0.5, 0.5625, 0.5, 0.5625, 0.5, 0.625, 0.5, 0.125, 0.5, 0.0625, 0.5, 0.0625, 0.5, 0.125, 0.5, 0.5625, 0.5, 0.5, 0.5, 0.5, 0.5, 0.5625, 0.5, 1.0, 0.5, 0.9375, 0.5, 0.9375, 0.5, 1.0, 0.5, 0.0625, 0.5, 0.0, 0.5, 0.0, 0.5, 0.0625, 0.5, 0.5, 0.5, 0.4375, 0.5, 0.4375, 0.5, 0.5, 0.5, 0.3125, 0.5, 0.25, 0.5, 0.25, 0.5, 0.3125, 0.5, 0.125, 0.5, 0.0625, 0.5, 0.0625, 0.5, 0.125, 0.5, 0.5625, 0.5, 0.5, 0.5, 0.5, 0.5, 0.5625, 0.5, 1.0, 0.5, 0.9375, 0.5, 0.9375, 0.5, 1.0, 0.5, 0.0625, 0.5, 0.0, 0.5, 0.0, 0.5, 0.0625, 0.5, 0.5, 0.5, 0.4375, 0.5, 0.4375, 0.5, 0.5, 0.5, 0.9375, 0.5, 0.875, 0.5, 0.875, 0.5, 0.9375, 0.5, 0.4375, 0.5, 0.375, 0.5, 0.375, 0.5, 0.4375, 0.5, 0.875, 0.5, 0.8125, 0.5, 0.8125, 0.5, 0.875, 0.5, 0.375, 0.5, 0.3125, 0.5, 0.3125, 0.5, 0.375, 0.5, 0.8125, 0.5, 0.75, 0.5, 0.75, 0.5, 0.8125, 0.5, 0.3125, 0.5, 0.25, 0.5, 0.25, 0.5, 0.3125, 0.5, 0.75, 0.5, 0.6875, 0.5, 0.6875, 0.5, 0.75, 0.5, 0.25, 0.5, 0.1875, 0.5, 0.1875, 0.5, 0.25, 0.5, 0.6875, 0.5, 0.625, 0.5, 0.625, 0.5, 0.6875, 0.5, 0.1875, 0.5, 0.125, 0.5, 0.125, 0.5, 0.1875, 0.5, 0.75, 0.49, 0.8418, 0.4717, 0.9197, 0.4197, 0.9717, 0.3418, 0.99, 0.25, 0.9717, 0.1582, 0.9197, 0.08029, 0.8418, 0.02827, 0.75, 0.01, 0.6582, 0.02827, 0.5803, 0.08029, 0.5283, 0.1582, 0.51, 0.25, 0.5283, 0.3418, 0.5803, 0.4197, 0.6582, 0.4717, 0.75, 0.5, 0.6875, 0.5, 0.6875, 0.5, 0.75, 0.5, 0.25, 0.5, 0.1875, 0.5, 0.1875, 0.5, 0.25, 0.5, 0.6875, 0.5, 0.625, 0.5, 0.625, 0.5, 0.6875, 0.5, 0.1875, 0.5, 0.125, 0.5, 0.125, 0.5, 0.1875, 0.5, 0.625, 0.5, 0.5625, 0.5, 0.5625, 0.5, 0.625, 0.5, 0.125, 0.5, 0.0625, 0.5, 0.0625, 0.5, 0.125, 0.5, 0.5625, 0.5, 0.5, 0.5, 0.5, 0.5, 0.5625, 0.5, 1.0, 0.5, 0.9375, 0.5, 0.9375, 0.5, 1.0, 0.5, 0.0625, 0.5, 0.0, 0.5, 0.0, 0.5, 0.0625, 0.5, 0.5, 0.5, 0.4375, 0.5, 0.4375, 0.5, 0.5, 0.5, 0.9375, 0.5, 0.875, 0.5, 0.875, 0.5, 0.9375, 0.5, 0.4375, 0.5, 0.375, 0.5, 0.375, 0.5, 0.4375, 0.5, 0.875, 0.5, 0.8125, 0.5, 0.8125, 0.5, 0.875, 0.5, 0.375, 0.5, 0.3125, 0.5, 0.3125, 0.5, 0.375, 0.5, 0.8125, 0.5, 0.75, 0.5, 0.75, 0.5, 0.8125, 0.5, 0.0625, 0.5, 0.0625, 0.5686, 0.0, 0.5686, 0.0, 0.5, 0.125, 0.5, 0.125, 0.5686, 0.0625, 0.5686, 0.0625, 0.5, 0.1875, 0.5, 0.1875, 0.5686, 0.125, 0.5686, 0.125, 0.5, 0.25, 0.5, 0.25, 0.5686, 0.1875, 0.5686, 0.1875, 0.5, 0.3125, 0.5, 0.3125, 0.5686, 0.25, 0.5686, 0.25, 0.5, 0.375, 0.5, 0.375, 0.5686, 0.3125, 0.5686, 0.3125, 0.5, 0.4375, 0.5, 0.4375, 0.5686, 0.375, 0.5686, 0.375, 0.5, 0.5, 0.5, 0.5, 0.5686, 0.4375, 0.5686, 0.4375, 0.5, 0.5625, 0.5, 0.5625, 0.5686, 0.5, 0.5686, 0.5, 0.5, 0.625, 0.5, 0.625, 0.5686, 0.5625, 0.5686, 0.5625, 0.5, 0.6875, 0.5, 0.6875, 0.5686, 0.625, 0.5686, 0.625, 0.5, 0.75, 0.5, 0.75, 0.5686, 0.6875, 0.5686, 0.6875, 0.5, 0.8125, 0.5, 0.8125, 0.5686, 0.75, 0.5686, 0.75, 0.5, 0.875, 0.5, 0.875, 0.5686, 0.8125, 0.5686, 0.8125, 0.5, 0.9375, 0.5, 0.9375, 0.5686, 0.875, 0.5686, 0.875, 0.5, 1.0, 0.5, 1.0, 0.5686, 0.9375, 0.5686, 0.9375, 0.5])
me_cylinder.materials.append(mat_metalgrey)
me_cylinder.materials.append(mat_metalorange)
me_cylinder.use_remesh_fix_poles = True
me_cylinder.use_remesh_preserve_attributes = False
me_cylinder.update()

# ---- objects
ob_climbpole = bpy.data.objects.new('ClimbPole', me_circle_001)
ob_empty = bpy.data.objects.new('Empty', None)
ob_crowbar = bpy.data.objects.new('Crowbar', me_cylinder)

# ---- transforms, parenting, visibility, modifiers, constraints
ob_climbpole.location = (0.0, 1.0, 0.0)
ob_climbpole.rotation_euler = (-0.0, 1.571, 0.0)
_m = ob_climbpole.modifiers.new('Auto Smooth', 'NODES')
_m.node_group = ng_auto_smooth
_gi = [s.identifier for s in ng_auto_smooth.interface.items_tree if s.item_type == 'SOCKET' and s.in_out == 'INPUT']
_m[_gi[1]] = 0.7854  # Angle
ob_empty.location = (0.0, 0.0, 0.0)
ob_empty.scale = (0.1265, 0.1265, 0.1265)
ob_empty.empty_display_type = 'IMAGE'
ob_empty.empty_display_size = 5.0
ob_crowbar.location = (0.0, 0.0, 0.0)
ob_crowbar.rotation_euler = (-0.0, 1.571, 0.0)
_m = ob_crowbar.modifiers.new('Auto Smooth', 'NODES')
_m.node_group = ng_auto_smooth
_gi = [s.identifier for s in ng_auto_smooth.interface.items_tree if s.item_type == 'SOCKET' and s.in_out == 'INPUT']
_m[_gi[1]] = 0.5236  # Angle

# ---- collection membership
col_collection.objects.link(ob_climbpole)
col_collection.objects.link(ob_empty)
col_collection.objects.link(ob_crowbar)

# ---- scene / render settings (as saved in the file)
scene.frame_start = 1; scene.frame_end = 250; scene.frame_set(1)
scene.render.engine = 'BLENDER_EEVEE_NEXT'
scene.cycles.use_denoising = False
scene.cycles.samples = 128
scene.cycles.sampling_pattern = 'TABULATED_SOBOL'
scene.cycles.use_adaptive_sampling = False
scene.cycles.use_light_tree = False
scene.view_settings.view_transform = 'Filmic'
bpy.context.view_layer.update()

# ---- added for rendering (the .blend has no active camera and no usable light): camera, sun
cam_auto = bpy.data.cameras.new('AutoCamera')
cam_auto.lens = 50.0
cam_auto.sensor_width = 36.0
cam_auto.clip_end = 1000.0
ob_auto_camera = bpy.data.objects.new('AutoCamera', cam_auto)
scene.collection.objects.link(ob_auto_camera)
ob_auto_camera.location = (2.21086, -1.61966, 1.40279)
ob_auto_camera.rotation_euler = (1.09748, -7.21219e-08, 0.694738)
scene.camera = ob_auto_camera
light_auto_sun = bpy.data.lights.new('AutoSun', 'SUN')
light_auto_sun.energy = 3.0
light_auto_sun.angle = 0.0523599
ob_auto_sun = bpy.data.objects.new('AutoSun', light_auto_sun)
scene.collection.objects.link(ob_auto_sun)
ob_auto_sun.rotation_euler = (0.872665, 0.174533, 0.523599)
bpy.context.view_layer.update()
